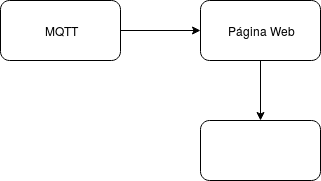

The diagram above was exported from draw.io. Its source (the exported page's mxGraphModel, read from the mxfile embedded in the PNG):
<mxGraphModel dx="775" dy="497" grid="1" gridSize="10" guides="1" tooltips="1" connect="1" arrows="1" fold="1" page="1" pageScale="1" pageWidth="827" pageHeight="1169" math="0" shadow="0">
  <root>
    <mxCell id="0" />
    <mxCell id="1" parent="0" />
    <mxCell id="dMFzlpfvMJSqTHh68q96-4" value="" style="edgeStyle=orthogonalEdgeStyle;rounded=0;orthogonalLoop=1;jettySize=auto;html=1;" edge="1" parent="1" source="dMFzlpfvMJSqTHh68q96-2" target="dMFzlpfvMJSqTHh68q96-3">
      <mxGeometry relative="1" as="geometry" />
    </mxCell>
    <mxCell id="dMFzlpfvMJSqTHh68q96-2" value="MQTT" style="rounded=1;whiteSpace=wrap;html=1;strokeColor=#000000;fillColor=none;" vertex="1" parent="1">
      <mxGeometry x="80" y="80" width="120" height="60" as="geometry" />
    </mxCell>
    <mxCell id="dMFzlpfvMJSqTHh68q96-6" value="" style="edgeStyle=orthogonalEdgeStyle;rounded=0;orthogonalLoop=1;jettySize=auto;html=1;" edge="1" parent="1" source="dMFzlpfvMJSqTHh68q96-3" target="dMFzlpfvMJSqTHh68q96-5">
      <mxGeometry relative="1" as="geometry" />
    </mxCell>
    <mxCell id="dMFzlpfvMJSqTHh68q96-3" value="Página Web" style="rounded=1;whiteSpace=wrap;html=1;strokeColor=#000000;fillColor=none;" vertex="1" parent="1">
      <mxGeometry x="280" y="80" width="120" height="60" as="geometry" />
    </mxCell>
    <mxCell id="dMFzlpfvMJSqTHh68q96-5" value="" style="rounded=1;whiteSpace=wrap;html=1;strokeColor=#000000;fillColor=none;" vertex="1" parent="1">
      <mxGeometry x="280" y="200" width="120" height="60" as="geometry" />
    </mxCell>
  </root>
</mxGraphModel>